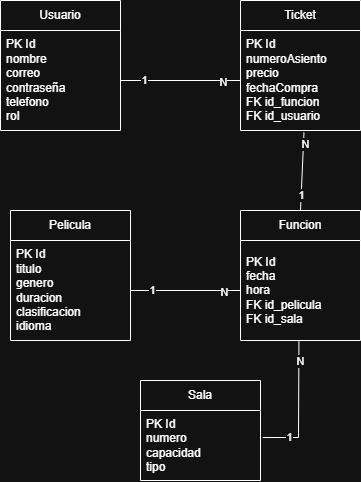

The diagram above was exported from draw.io. Its source (the exported page's mxGraphModel, read from the mxfile embedded in the PNG):
<mxGraphModel dx="1034" dy="598" grid="1" gridSize="10" guides="1" tooltips="1" connect="1" arrows="1" fold="1" page="1" pageScale="1" pageWidth="827" pageHeight="1169" math="0" shadow="0">
  <root>
    <mxCell id="0" />
    <mxCell id="1" parent="0" />
    <mxCell id="0oZRZZIg99A596Jc0JtP-6" value="Usuario" style="swimlane;fontStyle=0;childLayout=stackLayout;horizontal=1;startSize=30;horizontalStack=0;resizeParent=1;resizeParentMax=0;resizeLast=0;collapsible=1;marginBottom=0;whiteSpace=wrap;html=1;" vertex="1" parent="1">
      <mxGeometry x="80" y="140" width="120" height="130" as="geometry" />
    </mxCell>
    <mxCell id="0oZRZZIg99A596Jc0JtP-7" value="PK Id&lt;div&gt;nombre&lt;/div&gt;&lt;div&gt;correo&amp;nbsp;&lt;/div&gt;&lt;div&gt;contraseña&lt;/div&gt;&lt;div&gt;telefono&lt;/div&gt;&lt;div&gt;rol&lt;/div&gt;" style="text;strokeColor=none;fillColor=none;align=left;verticalAlign=middle;spacingLeft=4;spacingRight=4;overflow=hidden;points=[[0,0.5],[1,0.5]];portConstraint=eastwest;rotatable=0;whiteSpace=wrap;html=1;" vertex="1" parent="0oZRZZIg99A596Jc0JtP-6">
      <mxGeometry y="30" width="120" height="100" as="geometry" />
    </mxCell>
    <mxCell id="0oZRZZIg99A596Jc0JtP-10" value="Ticket" style="swimlane;fontStyle=0;childLayout=stackLayout;horizontal=1;startSize=30;horizontalStack=0;resizeParent=1;resizeParentMax=0;resizeLast=0;collapsible=1;marginBottom=0;whiteSpace=wrap;html=1;" vertex="1" parent="1">
      <mxGeometry x="320" y="140" width="120" height="130" as="geometry" />
    </mxCell>
    <mxCell id="0oZRZZIg99A596Jc0JtP-11" value="PK Id&lt;div&gt;numeroAsiento&lt;/div&gt;&lt;div&gt;precio&amp;nbsp;&lt;/div&gt;&lt;div&gt;fechaCompra&lt;/div&gt;&lt;div&gt;FK id_funcion&lt;/div&gt;&lt;div&gt;FK id_usuario&lt;/div&gt;" style="text;strokeColor=none;fillColor=none;align=left;verticalAlign=middle;spacingLeft=4;spacingRight=4;overflow=hidden;points=[[0,0.5],[1,0.5]];portConstraint=eastwest;rotatable=0;whiteSpace=wrap;html=1;" vertex="1" parent="0oZRZZIg99A596Jc0JtP-10">
      <mxGeometry y="30" width="120" height="100" as="geometry" />
    </mxCell>
    <mxCell id="0oZRZZIg99A596Jc0JtP-12" value="Funcion" style="swimlane;fontStyle=0;childLayout=stackLayout;horizontal=1;startSize=30;horizontalStack=0;resizeParent=1;resizeParentMax=0;resizeLast=0;collapsible=1;marginBottom=0;whiteSpace=wrap;html=1;" vertex="1" parent="1">
      <mxGeometry x="320" y="350" width="120" height="130" as="geometry" />
    </mxCell>
    <mxCell id="0oZRZZIg99A596Jc0JtP-13" value="PK Id&lt;div&gt;fecha&lt;/div&gt;&lt;div&gt;hora&amp;nbsp;&lt;/div&gt;&lt;div&gt;FK id_pelicula&lt;/div&gt;&lt;div&gt;FK id_sala&lt;/div&gt;" style="text;strokeColor=none;fillColor=none;align=left;verticalAlign=middle;spacingLeft=4;spacingRight=4;overflow=hidden;points=[[0,0.5],[1,0.5]];portConstraint=eastwest;rotatable=0;whiteSpace=wrap;html=1;" vertex="1" parent="0oZRZZIg99A596Jc0JtP-12">
      <mxGeometry y="30" width="120" height="100" as="geometry" />
    </mxCell>
    <mxCell id="0oZRZZIg99A596Jc0JtP-14" value="Pelicula" style="swimlane;fontStyle=0;childLayout=stackLayout;horizontal=1;startSize=30;horizontalStack=0;resizeParent=1;resizeParentMax=0;resizeLast=0;collapsible=1;marginBottom=0;whiteSpace=wrap;html=1;" vertex="1" parent="1">
      <mxGeometry x="90" y="350" width="120" height="130" as="geometry" />
    </mxCell>
    <mxCell id="0oZRZZIg99A596Jc0JtP-15" value="PK Id&lt;div&gt;titulo&lt;/div&gt;&lt;div&gt;genero&amp;nbsp;&lt;/div&gt;&lt;div&gt;duracion&lt;/div&gt;&lt;div&gt;clasificacion&lt;/div&gt;&lt;div&gt;idioma&lt;/div&gt;" style="text;strokeColor=none;fillColor=none;align=left;verticalAlign=middle;spacingLeft=4;spacingRight=4;overflow=hidden;points=[[0,0.5],[1,0.5]];portConstraint=eastwest;rotatable=0;whiteSpace=wrap;html=1;" vertex="1" parent="0oZRZZIg99A596Jc0JtP-14">
      <mxGeometry y="30" width="120" height="100" as="geometry" />
    </mxCell>
    <mxCell id="0oZRZZIg99A596Jc0JtP-16" value="Sala" style="swimlane;fontStyle=0;childLayout=stackLayout;horizontal=1;startSize=30;horizontalStack=0;resizeParent=1;resizeParentMax=0;resizeLast=0;collapsible=1;marginBottom=0;whiteSpace=wrap;html=1;" vertex="1" parent="1">
      <mxGeometry x="220" y="520" width="120" height="100" as="geometry" />
    </mxCell>
    <mxCell id="0oZRZZIg99A596Jc0JtP-17" value="PK Id&lt;div&gt;numero&lt;/div&gt;&lt;div&gt;capacidad&lt;/div&gt;&lt;div&gt;tipo&lt;/div&gt;" style="text;strokeColor=none;fillColor=none;align=left;verticalAlign=middle;spacingLeft=4;spacingRight=4;overflow=hidden;points=[[0,0.5],[1,0.5]];portConstraint=eastwest;rotatable=0;whiteSpace=wrap;html=1;" vertex="1" parent="0oZRZZIg99A596Jc0JtP-16">
      <mxGeometry y="30" width="120" height="70" as="geometry" />
    </mxCell>
    <mxCell id="0oZRZZIg99A596Jc0JtP-18" value="" style="endArrow=none;html=1;rounded=0;exitX=1;exitY=0.5;exitDx=0;exitDy=0;entryX=0;entryY=0.5;entryDx=0;entryDy=0;" edge="1" parent="1" source="0oZRZZIg99A596Jc0JtP-7" target="0oZRZZIg99A596Jc0JtP-11">
      <mxGeometry width="50" height="50" relative="1" as="geometry">
        <mxPoint x="250" y="260" as="sourcePoint" />
        <mxPoint x="300" y="210" as="targetPoint" />
      </mxGeometry>
    </mxCell>
    <mxCell id="0oZRZZIg99A596Jc0JtP-19" value="1" style="edgeLabel;html=1;align=center;verticalAlign=middle;resizable=0;points=[];" vertex="1" connectable="0" parent="0oZRZZIg99A596Jc0JtP-18">
      <mxGeometry x="-0.6083" relative="1" as="geometry">
        <mxPoint y="-1" as="offset" />
      </mxGeometry>
    </mxCell>
    <mxCell id="0oZRZZIg99A596Jc0JtP-20" value="N" style="edgeLabel;html=1;align=center;verticalAlign=middle;resizable=0;points=[];" vertex="1" connectable="0" parent="0oZRZZIg99A596Jc0JtP-18">
      <mxGeometry x="0.7042" y="-1" relative="1" as="geometry">
        <mxPoint as="offset" />
      </mxGeometry>
    </mxCell>
    <mxCell id="0oZRZZIg99A596Jc0JtP-21" value="" style="endArrow=none;html=1;rounded=0;exitX=0.5;exitY=0;exitDx=0;exitDy=0;entryX=0.529;entryY=1.02;entryDx=0;entryDy=0;entryPerimeter=0;" edge="1" parent="1" source="0oZRZZIg99A596Jc0JtP-12" target="0oZRZZIg99A596Jc0JtP-11">
      <mxGeometry width="50" height="50" relative="1" as="geometry">
        <mxPoint x="270" y="290" as="sourcePoint" />
        <mxPoint x="390" y="290" as="targetPoint" />
      </mxGeometry>
    </mxCell>
    <mxCell id="0oZRZZIg99A596Jc0JtP-22" value="1" style="edgeLabel;html=1;align=center;verticalAlign=middle;resizable=0;points=[];" vertex="1" connectable="0" parent="0oZRZZIg99A596Jc0JtP-21">
      <mxGeometry x="-0.6083" relative="1" as="geometry">
        <mxPoint y="-1" as="offset" />
      </mxGeometry>
    </mxCell>
    <mxCell id="0oZRZZIg99A596Jc0JtP-23" value="N" style="edgeLabel;html=1;align=center;verticalAlign=middle;resizable=0;points=[];" vertex="1" connectable="0" parent="0oZRZZIg99A596Jc0JtP-21">
      <mxGeometry x="0.7042" y="-1" relative="1" as="geometry">
        <mxPoint as="offset" />
      </mxGeometry>
    </mxCell>
    <mxCell id="0oZRZZIg99A596Jc0JtP-24" value="" style="endArrow=none;html=1;rounded=0;exitX=1;exitY=0.5;exitDx=0;exitDy=0;entryX=0;entryY=0.5;entryDx=0;entryDy=0;" edge="1" parent="1" source="0oZRZZIg99A596Jc0JtP-15" target="0oZRZZIg99A596Jc0JtP-13">
      <mxGeometry width="50" height="50" relative="1" as="geometry">
        <mxPoint x="270" y="458" as="sourcePoint" />
        <mxPoint x="273" y="380" as="targetPoint" />
      </mxGeometry>
    </mxCell>
    <mxCell id="0oZRZZIg99A596Jc0JtP-25" value="1" style="edgeLabel;html=1;align=center;verticalAlign=middle;resizable=0;points=[];" vertex="1" connectable="0" parent="0oZRZZIg99A596Jc0JtP-24">
      <mxGeometry x="-0.6083" relative="1" as="geometry">
        <mxPoint y="-1" as="offset" />
      </mxGeometry>
    </mxCell>
    <mxCell id="0oZRZZIg99A596Jc0JtP-26" value="N" style="edgeLabel;html=1;align=center;verticalAlign=middle;resizable=0;points=[];" vertex="1" connectable="0" parent="0oZRZZIg99A596Jc0JtP-24">
      <mxGeometry x="0.7042" y="-1" relative="1" as="geometry">
        <mxPoint as="offset" />
      </mxGeometry>
    </mxCell>
    <mxCell id="0oZRZZIg99A596Jc0JtP-27" value="" style="endArrow=none;html=1;rounded=0;entryX=0.487;entryY=1.007;entryDx=0;entryDy=0;entryPerimeter=0;exitX=1.019;exitY=0.386;exitDx=0;exitDy=0;exitPerimeter=0;" edge="1" parent="1" source="0oZRZZIg99A596Jc0JtP-17" target="0oZRZZIg99A596Jc0JtP-13">
      <mxGeometry width="50" height="50" relative="1" as="geometry">
        <mxPoint x="378" y="580" as="sourcePoint" />
        <mxPoint x="313" y="490" as="targetPoint" />
        <Array as="points">
          <mxPoint x="378" y="577" />
        </Array>
      </mxGeometry>
    </mxCell>
    <mxCell id="0oZRZZIg99A596Jc0JtP-28" value="1" style="edgeLabel;html=1;align=center;verticalAlign=middle;resizable=0;points=[];" vertex="1" connectable="0" parent="0oZRZZIg99A596Jc0JtP-27">
      <mxGeometry x="-0.6083" relative="1" as="geometry">
        <mxPoint y="-1" as="offset" />
      </mxGeometry>
    </mxCell>
    <mxCell id="0oZRZZIg99A596Jc0JtP-29" value="N" style="edgeLabel;html=1;align=center;verticalAlign=middle;resizable=0;points=[];" vertex="1" connectable="0" parent="0oZRZZIg99A596Jc0JtP-27">
      <mxGeometry x="0.7042" y="-1" relative="1" as="geometry">
        <mxPoint as="offset" />
      </mxGeometry>
    </mxCell>
  </root>
</mxGraphModel>